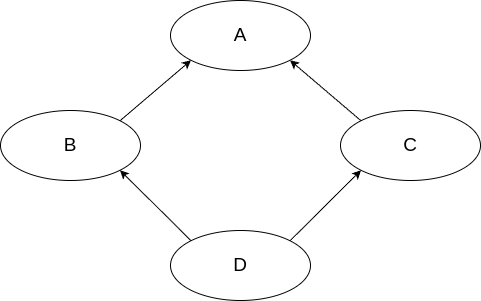

The diagram above was exported from draw.io. Its source (the exported page's mxGraphModel, read from the mxfile embedded in the PNG):
<mxGraphModel dx="1434" dy="725" grid="1" gridSize="10" guides="1" tooltips="1" connect="1" arrows="1" fold="1" page="1" pageScale="1" pageWidth="850" pageHeight="1100" math="0" shadow="0">
  <root>
    <mxCell id="0" />
    <mxCell id="1" parent="0" />
    <mxCell id="UKTEsgtPMI7BZfc5ekip-38" value="&lt;font style=&quot;font-size: 19px;&quot;&gt;A&lt;/font&gt;" style="ellipse;whiteSpace=wrap;html=1;" vertex="1" parent="1">
      <mxGeometry x="510" y="390" width="140" height="70" as="geometry" />
    </mxCell>
    <mxCell id="UKTEsgtPMI7BZfc5ekip-43" style="rounded=0;orthogonalLoop=1;jettySize=auto;html=1;exitX=0;exitY=0;exitDx=0;exitDy=0;entryX=1;entryY=1;entryDx=0;entryDy=0;" edge="1" parent="1" source="UKTEsgtPMI7BZfc5ekip-39" target="UKTEsgtPMI7BZfc5ekip-38">
      <mxGeometry relative="1" as="geometry" />
    </mxCell>
    <mxCell id="UKTEsgtPMI7BZfc5ekip-39" value="&lt;font style=&quot;font-size: 19px;&quot;&gt;C&lt;/font&gt;" style="ellipse;whiteSpace=wrap;html=1;" vertex="1" parent="1">
      <mxGeometry x="680" y="500" width="140" height="70" as="geometry" />
    </mxCell>
    <mxCell id="UKTEsgtPMI7BZfc5ekip-42" style="rounded=0;orthogonalLoop=1;jettySize=auto;html=1;exitX=1;exitY=0;exitDx=0;exitDy=0;entryX=0;entryY=1;entryDx=0;entryDy=0;" edge="1" parent="1" source="UKTEsgtPMI7BZfc5ekip-40" target="UKTEsgtPMI7BZfc5ekip-38">
      <mxGeometry relative="1" as="geometry" />
    </mxCell>
    <mxCell id="UKTEsgtPMI7BZfc5ekip-40" value="&lt;font style=&quot;font-size: 19px;&quot;&gt;B&lt;/font&gt;" style="ellipse;whiteSpace=wrap;html=1;" vertex="1" parent="1">
      <mxGeometry x="340" y="500" width="140" height="70" as="geometry" />
    </mxCell>
    <mxCell id="UKTEsgtPMI7BZfc5ekip-44" style="rounded=0;orthogonalLoop=1;jettySize=auto;html=1;exitX=0;exitY=0;exitDx=0;exitDy=0;entryX=1;entryY=1;entryDx=0;entryDy=0;" edge="1" parent="1" source="UKTEsgtPMI7BZfc5ekip-41" target="UKTEsgtPMI7BZfc5ekip-40">
      <mxGeometry relative="1" as="geometry" />
    </mxCell>
    <mxCell id="UKTEsgtPMI7BZfc5ekip-45" style="rounded=0;orthogonalLoop=1;jettySize=auto;html=1;exitX=1;exitY=0;exitDx=0;exitDy=0;entryX=0;entryY=1;entryDx=0;entryDy=0;" edge="1" parent="1" source="UKTEsgtPMI7BZfc5ekip-41" target="UKTEsgtPMI7BZfc5ekip-39">
      <mxGeometry relative="1" as="geometry" />
    </mxCell>
    <mxCell id="UKTEsgtPMI7BZfc5ekip-41" value="&lt;font style=&quot;font-size: 19px;&quot;&gt;D&lt;/font&gt;" style="ellipse;whiteSpace=wrap;html=1;" vertex="1" parent="1">
      <mxGeometry x="510" y="620" width="140" height="70" as="geometry" />
    </mxCell>
  </root>
</mxGraphModel>